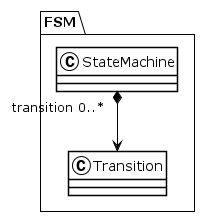

The diagram above was rendered by PlantUML. Its source (embedded in the PNG):
@startuml
!theme plain
package FSM {
class StateMachine {
}
StateMachine "transition 0..*" *--> Transition
class Transition {
}
}
@enduml